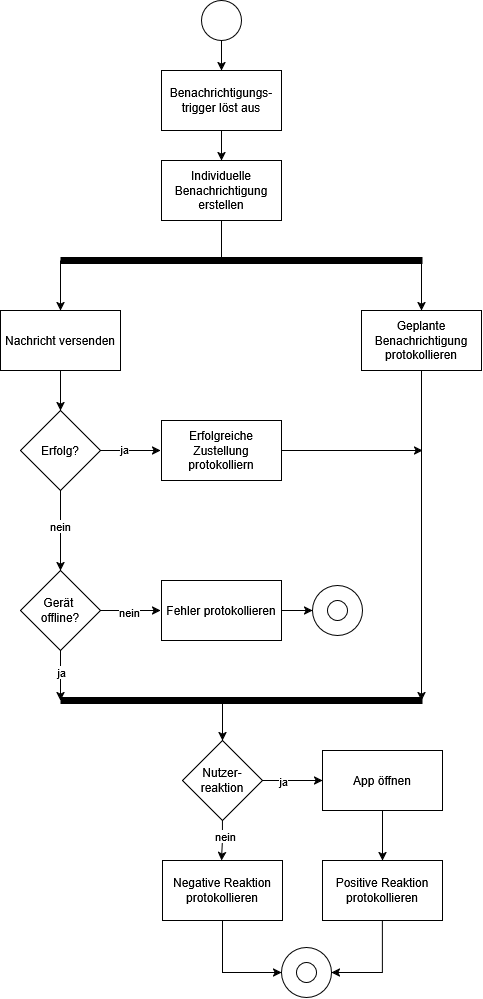

The diagram above was exported from draw.io. Its source (the exported page's mxGraphModel, read from the mxfile embedded in the PNG):
<mxGraphModel dx="1796" dy="1280" grid="1" gridSize="10" guides="1" tooltips="1" connect="1" arrows="1" fold="1" page="1" pageScale="1" pageWidth="850" pageHeight="1100" math="0" shadow="0">
  <root>
    <mxCell id="0" />
    <mxCell id="1" parent="0" />
    <mxCell id="4SmBRsLSweW52-EmHO2d-3" value="" style="edgeStyle=orthogonalEdgeStyle;rounded=0;orthogonalLoop=1;jettySize=auto;html=1;" edge="1" parent="1" target="4SmBRsLSweW52-EmHO2d-2">
      <mxGeometry relative="1" as="geometry">
        <mxPoint x="399" y="123" as="sourcePoint" />
      </mxGeometry>
    </mxCell>
    <mxCell id="4SmBRsLSweW52-EmHO2d-1" value="" style="ellipse;whiteSpace=wrap;html=1;aspect=fixed;" vertex="1" parent="1">
      <mxGeometry x="379" y="83" width="40" height="40" as="geometry" />
    </mxCell>
    <mxCell id="4SmBRsLSweW52-EmHO2d-5" value="" style="edgeStyle=orthogonalEdgeStyle;rounded=0;orthogonalLoop=1;jettySize=auto;html=1;" edge="1" parent="1" source="4SmBRsLSweW52-EmHO2d-2" target="4SmBRsLSweW52-EmHO2d-4">
      <mxGeometry relative="1" as="geometry" />
    </mxCell>
    <mxCell id="4SmBRsLSweW52-EmHO2d-2" value="&lt;div&gt;Benachrichtigungs-trigger löst aus&lt;/div&gt;" style="whiteSpace=wrap;html=1;" vertex="1" parent="1">
      <mxGeometry x="339" y="153" width="120" height="60" as="geometry" />
    </mxCell>
    <mxCell id="4SmBRsLSweW52-EmHO2d-4" value="Individuelle Benachrichtigung erstellen" style="whiteSpace=wrap;html=1;" vertex="1" parent="1">
      <mxGeometry x="339" y="243" width="120" height="60" as="geometry" />
    </mxCell>
    <mxCell id="4SmBRsLSweW52-EmHO2d-10" value="" style="endArrow=none;html=1;rounded=0;exitX=0.5;exitY=1;exitDx=0;exitDy=0;" edge="1" parent="1">
      <mxGeometry width="50" height="50" relative="1" as="geometry">
        <mxPoint x="399" y="303" as="sourcePoint" />
        <mxPoint x="399" y="343" as="targetPoint" />
      </mxGeometry>
    </mxCell>
    <mxCell id="4SmBRsLSweW52-EmHO2d-11" value="" style="endArrow=none;html=1;rounded=0;strokeWidth=7;" edge="1" parent="1">
      <mxGeometry width="50" height="50" relative="1" as="geometry">
        <mxPoint x="238" y="343" as="sourcePoint" />
        <mxPoint x="600" y="343" as="targetPoint" />
      </mxGeometry>
    </mxCell>
    <mxCell id="4SmBRsLSweW52-EmHO2d-12" value="" style="endArrow=classic;html=1;rounded=0;" edge="1" parent="1">
      <mxGeometry width="50" height="50" relative="1" as="geometry">
        <mxPoint x="599" y="343" as="sourcePoint" />
        <mxPoint x="599" y="393" as="targetPoint" />
      </mxGeometry>
    </mxCell>
    <mxCell id="4SmBRsLSweW52-EmHO2d-13" value="" style="endArrow=classic;html=1;rounded=0;" edge="1" parent="1">
      <mxGeometry width="50" height="50" relative="1" as="geometry">
        <mxPoint x="238" y="343" as="sourcePoint" />
        <mxPoint x="238" y="393" as="targetPoint" />
      </mxGeometry>
    </mxCell>
    <mxCell id="4SmBRsLSweW52-EmHO2d-40" style="edgeStyle=orthogonalEdgeStyle;rounded=0;orthogonalLoop=1;jettySize=auto;html=1;" edge="1" parent="1" source="4SmBRsLSweW52-EmHO2d-14">
      <mxGeometry relative="1" as="geometry">
        <mxPoint x="599" y="783" as="targetPoint" />
      </mxGeometry>
    </mxCell>
    <mxCell id="4SmBRsLSweW52-EmHO2d-14" value="Geplante Benachrichtigung protokollieren" style="rounded=0;whiteSpace=wrap;html=1;" vertex="1" parent="1">
      <mxGeometry x="539" y="393" width="120" height="60" as="geometry" />
    </mxCell>
    <mxCell id="4SmBRsLSweW52-EmHO2d-17" value="" style="edgeStyle=orthogonalEdgeStyle;rounded=0;orthogonalLoop=1;jettySize=auto;html=1;" edge="1" parent="1" source="4SmBRsLSweW52-EmHO2d-15" target="4SmBRsLSweW52-EmHO2d-16">
      <mxGeometry relative="1" as="geometry" />
    </mxCell>
    <mxCell id="4SmBRsLSweW52-EmHO2d-15" value="Nachricht versenden" style="rounded=0;whiteSpace=wrap;html=1;" vertex="1" parent="1">
      <mxGeometry x="178" y="393" width="120" height="60" as="geometry" />
    </mxCell>
    <mxCell id="4SmBRsLSweW52-EmHO2d-19" value="" style="edgeStyle=orthogonalEdgeStyle;rounded=0;orthogonalLoop=1;jettySize=auto;html=1;" edge="1" parent="1" source="4SmBRsLSweW52-EmHO2d-16">
      <mxGeometry relative="1" as="geometry">
        <mxPoint x="338" y="533" as="targetPoint" />
      </mxGeometry>
    </mxCell>
    <mxCell id="4SmBRsLSweW52-EmHO2d-20" value="ja" style="edgeLabel;html=1;align=center;verticalAlign=middle;resizable=0;points=[];" vertex="1" connectable="0" parent="4SmBRsLSweW52-EmHO2d-19">
      <mxGeometry x="-0.2458" y="2" relative="1" as="geometry">
        <mxPoint as="offset" />
      </mxGeometry>
    </mxCell>
    <mxCell id="4SmBRsLSweW52-EmHO2d-25" value="" style="edgeStyle=orthogonalEdgeStyle;rounded=0;orthogonalLoop=1;jettySize=auto;html=1;" edge="1" parent="1" source="4SmBRsLSweW52-EmHO2d-16" target="4SmBRsLSweW52-EmHO2d-24">
      <mxGeometry relative="1" as="geometry" />
    </mxCell>
    <mxCell id="4SmBRsLSweW52-EmHO2d-26" value="nein" style="edgeLabel;html=1;align=center;verticalAlign=middle;resizable=0;points=[];" vertex="1" connectable="0" parent="4SmBRsLSweW52-EmHO2d-25">
      <mxGeometry x="-0.0917" y="-1" relative="1" as="geometry">
        <mxPoint as="offset" />
      </mxGeometry>
    </mxCell>
    <mxCell id="4SmBRsLSweW52-EmHO2d-16" value="Erfolg?" style="rhombus;whiteSpace=wrap;html=1;rounded=0;" vertex="1" parent="1">
      <mxGeometry x="198" y="493" width="80" height="80" as="geometry" />
    </mxCell>
    <mxCell id="4SmBRsLSweW52-EmHO2d-41" style="edgeStyle=orthogonalEdgeStyle;rounded=0;orthogonalLoop=1;jettySize=auto;html=1;" edge="1" parent="1" source="4SmBRsLSweW52-EmHO2d-18">
      <mxGeometry relative="1" as="geometry">
        <mxPoint x="600" y="533" as="targetPoint" />
      </mxGeometry>
    </mxCell>
    <mxCell id="4SmBRsLSweW52-EmHO2d-18" value="Erfolgreiche Zustellung protokolliern" style="whiteSpace=wrap;html=1;rounded=0;" vertex="1" parent="1">
      <mxGeometry x="339" y="503" width="120" height="60" as="geometry" />
    </mxCell>
    <mxCell id="4SmBRsLSweW52-EmHO2d-38" value="" style="edgeStyle=orthogonalEdgeStyle;rounded=0;orthogonalLoop=1;jettySize=auto;html=1;" edge="1" parent="1" source="4SmBRsLSweW52-EmHO2d-24">
      <mxGeometry relative="1" as="geometry">
        <mxPoint x="338" y="693" as="targetPoint" />
      </mxGeometry>
    </mxCell>
    <mxCell id="4SmBRsLSweW52-EmHO2d-39" value="nein" style="edgeLabel;html=1;align=center;verticalAlign=middle;resizable=0;points=[];" vertex="1" connectable="0" parent="4SmBRsLSweW52-EmHO2d-38">
      <mxGeometry x="-0.0444" y="-1" relative="1" as="geometry">
        <mxPoint as="offset" />
      </mxGeometry>
    </mxCell>
    <mxCell id="4SmBRsLSweW52-EmHO2d-48" style="edgeStyle=orthogonalEdgeStyle;rounded=0;orthogonalLoop=1;jettySize=auto;html=1;" edge="1" parent="1" source="4SmBRsLSweW52-EmHO2d-24">
      <mxGeometry relative="1" as="geometry">
        <mxPoint x="238" y="783" as="targetPoint" />
      </mxGeometry>
    </mxCell>
    <mxCell id="4SmBRsLSweW52-EmHO2d-51" value="ja" style="edgeLabel;html=1;align=center;verticalAlign=middle;resizable=0;points=[];" vertex="1" connectable="0" parent="4SmBRsLSweW52-EmHO2d-48">
      <mxGeometry x="-0.1415" relative="1" as="geometry">
        <mxPoint as="offset" />
      </mxGeometry>
    </mxCell>
    <mxCell id="4SmBRsLSweW52-EmHO2d-24" value="&lt;div&gt;Gerät&amp;nbsp;&lt;/div&gt;&lt;div&gt;offline?&lt;/div&gt;" style="rhombus;whiteSpace=wrap;html=1;rounded=0;" vertex="1" parent="1">
      <mxGeometry x="198" y="653" width="80" height="80" as="geometry" />
    </mxCell>
    <mxCell id="4SmBRsLSweW52-EmHO2d-46" style="edgeStyle=orthogonalEdgeStyle;rounded=0;orthogonalLoop=1;jettySize=auto;html=1;entryX=0;entryY=0.5;entryDx=0;entryDy=0;" edge="1" parent="1" source="4SmBRsLSweW52-EmHO2d-37" target="4SmBRsLSweW52-EmHO2d-43">
      <mxGeometry relative="1" as="geometry" />
    </mxCell>
    <mxCell id="4SmBRsLSweW52-EmHO2d-37" value="Fehler protokollieren" style="whiteSpace=wrap;html=1;rounded=0;" vertex="1" parent="1">
      <mxGeometry x="339" y="663" width="120" height="60" as="geometry" />
    </mxCell>
    <mxCell id="4SmBRsLSweW52-EmHO2d-43" value="" style="ellipse;whiteSpace=wrap;html=1;aspect=fixed;" vertex="1" parent="1">
      <mxGeometry x="490" y="668" width="50" height="50" as="geometry" />
    </mxCell>
    <mxCell id="4SmBRsLSweW52-EmHO2d-44" value="" style="ellipse;whiteSpace=wrap;html=1;aspect=fixed;" vertex="1" parent="1">
      <mxGeometry x="505" y="683" width="20" height="20" as="geometry" />
    </mxCell>
    <mxCell id="4SmBRsLSweW52-EmHO2d-52" value="" style="endArrow=none;html=1;rounded=0;strokeWidth=7;" edge="1" parent="1">
      <mxGeometry width="50" height="50" relative="1" as="geometry">
        <mxPoint x="238" y="783" as="sourcePoint" />
        <mxPoint x="600" y="783" as="targetPoint" />
      </mxGeometry>
    </mxCell>
    <mxCell id="4SmBRsLSweW52-EmHO2d-55" value="" style="endArrow=classic;html=1;rounded=0;" edge="1" parent="1">
      <mxGeometry width="50" height="50" relative="1" as="geometry">
        <mxPoint x="400" y="783" as="sourcePoint" />
        <mxPoint x="400" y="823" as="targetPoint" />
      </mxGeometry>
    </mxCell>
    <mxCell id="4SmBRsLSweW52-EmHO2d-62" value="" style="edgeStyle=orthogonalEdgeStyle;rounded=0;orthogonalLoop=1;jettySize=auto;html=1;" edge="1" parent="1" source="4SmBRsLSweW52-EmHO2d-60" target="4SmBRsLSweW52-EmHO2d-61">
      <mxGeometry relative="1" as="geometry" />
    </mxCell>
    <mxCell id="4SmBRsLSweW52-EmHO2d-68" value="ja" style="edgeLabel;html=1;align=center;verticalAlign=middle;resizable=0;points=[];" vertex="1" connectable="0" parent="4SmBRsLSweW52-EmHO2d-62">
      <mxGeometry x="-0.3222" relative="1" as="geometry">
        <mxPoint as="offset" />
      </mxGeometry>
    </mxCell>
    <mxCell id="4SmBRsLSweW52-EmHO2d-66" value="" style="edgeStyle=orthogonalEdgeStyle;rounded=0;orthogonalLoop=1;jettySize=auto;html=1;" edge="1" parent="1" source="4SmBRsLSweW52-EmHO2d-60">
      <mxGeometry relative="1" as="geometry">
        <mxPoint x="399" y="943" as="targetPoint" />
      </mxGeometry>
    </mxCell>
    <mxCell id="4SmBRsLSweW52-EmHO2d-67" value="nein" style="edgeLabel;html=1;align=center;verticalAlign=middle;resizable=0;points=[];" vertex="1" connectable="0" parent="4SmBRsLSweW52-EmHO2d-66">
      <mxGeometry x="-0.2033" y="2" relative="1" as="geometry">
        <mxPoint as="offset" />
      </mxGeometry>
    </mxCell>
    <mxCell id="4SmBRsLSweW52-EmHO2d-60" value="Nutzer-reaktion" style="rhombus;whiteSpace=wrap;html=1;" vertex="1" parent="1">
      <mxGeometry x="360" y="823" width="80" height="80" as="geometry" />
    </mxCell>
    <mxCell id="4SmBRsLSweW52-EmHO2d-64" value="" style="edgeStyle=orthogonalEdgeStyle;rounded=0;orthogonalLoop=1;jettySize=auto;html=1;" edge="1" parent="1" source="4SmBRsLSweW52-EmHO2d-61">
      <mxGeometry relative="1" as="geometry">
        <mxPoint x="560" y="943" as="targetPoint" />
      </mxGeometry>
    </mxCell>
    <mxCell id="4SmBRsLSweW52-EmHO2d-61" value="App öffnen" style="whiteSpace=wrap;html=1;" vertex="1" parent="1">
      <mxGeometry x="500" y="833" width="120" height="60" as="geometry" />
    </mxCell>
    <mxCell id="4SmBRsLSweW52-EmHO2d-71" style="edgeStyle=orthogonalEdgeStyle;rounded=0;orthogonalLoop=1;jettySize=auto;html=1;entryX=1;entryY=0.5;entryDx=0;entryDy=0;" edge="1" parent="1" source="4SmBRsLSweW52-EmHO2d-63" target="4SmBRsLSweW52-EmHO2d-69">
      <mxGeometry relative="1" as="geometry" />
    </mxCell>
    <mxCell id="4SmBRsLSweW52-EmHO2d-63" value="Positive Reaktion protokollieren" style="whiteSpace=wrap;html=1;" vertex="1" parent="1">
      <mxGeometry x="500" y="943" width="120" height="60" as="geometry" />
    </mxCell>
    <mxCell id="4SmBRsLSweW52-EmHO2d-72" style="edgeStyle=orthogonalEdgeStyle;rounded=0;orthogonalLoop=1;jettySize=auto;html=1;entryX=0;entryY=0.5;entryDx=0;entryDy=0;" edge="1" parent="1" source="4SmBRsLSweW52-EmHO2d-65" target="4SmBRsLSweW52-EmHO2d-69">
      <mxGeometry relative="1" as="geometry" />
    </mxCell>
    <mxCell id="4SmBRsLSweW52-EmHO2d-65" value="Negative Reaktion protokollieren" style="whiteSpace=wrap;html=1;" vertex="1" parent="1">
      <mxGeometry x="340" y="943" width="120" height="60" as="geometry" />
    </mxCell>
    <mxCell id="4SmBRsLSweW52-EmHO2d-69" value="" style="ellipse;whiteSpace=wrap;html=1;aspect=fixed;" vertex="1" parent="1">
      <mxGeometry x="459" y="1030" width="50" height="50" as="geometry" />
    </mxCell>
    <mxCell id="4SmBRsLSweW52-EmHO2d-70" value="" style="ellipse;whiteSpace=wrap;html=1;aspect=fixed;" vertex="1" parent="1">
      <mxGeometry x="474" y="1045" width="20" height="20" as="geometry" />
    </mxCell>
  </root>
</mxGraphModel>